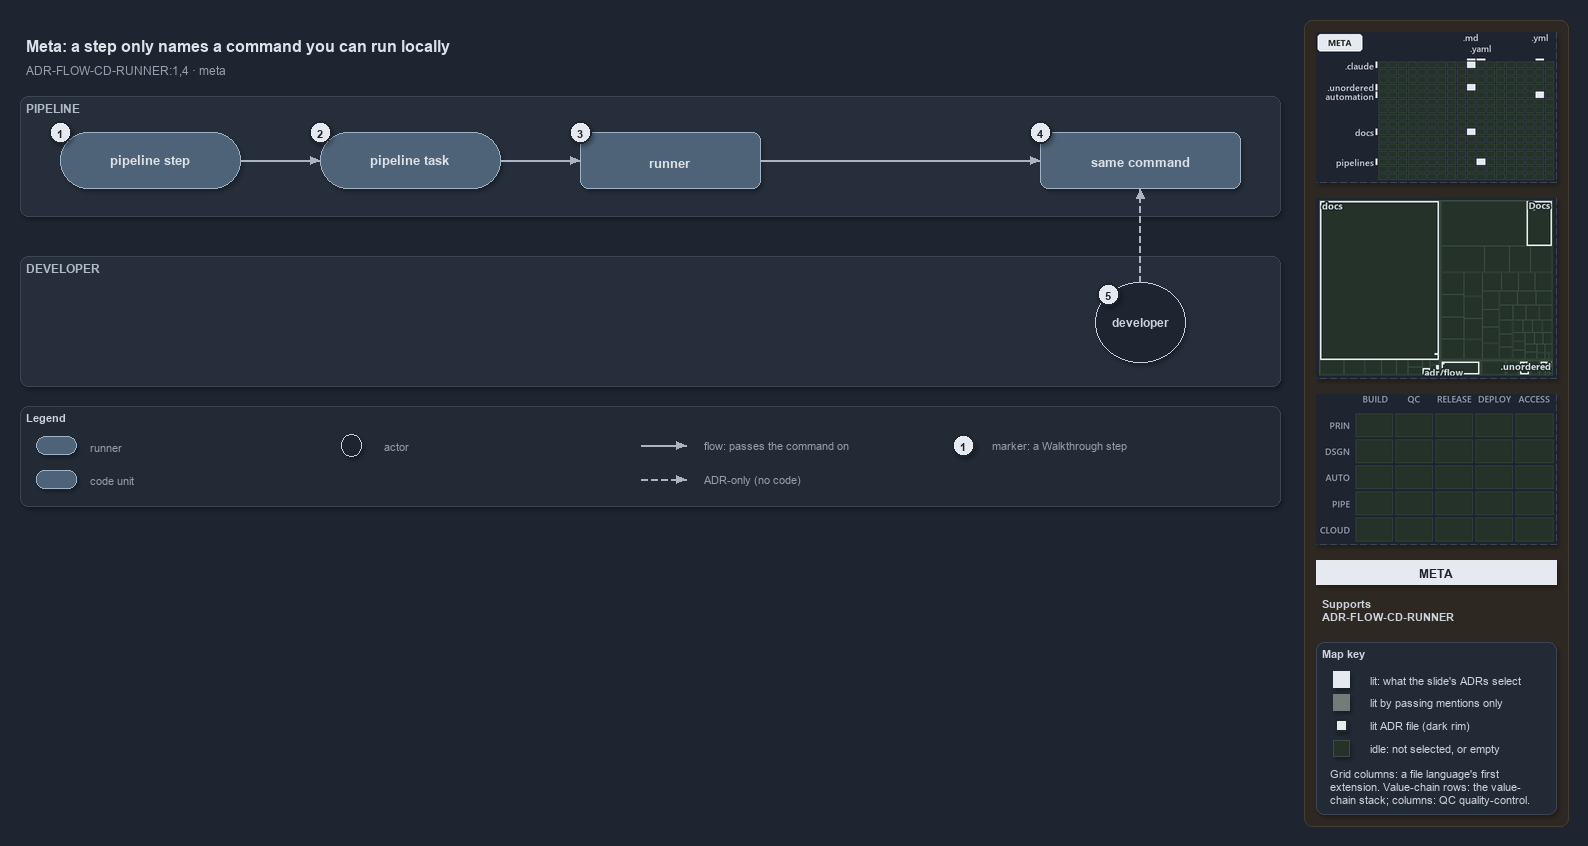

The diagram above was exported from draw.io. Its source (the exported page's mxGraphModel, read from the mxfile embedded in the PNG):
<mxGraphModel dx="1024" dy="768" grid="0" gridSize="10" guides="1" tooltips="1" connect="1" arrows="1" fold="1" page="1" pageScale="1" pageWidth="1572" pageHeight="600" background="#1E2430" math="0" shadow="1">
  <root>
    <mxCell id="0" />
    <mxCell id="1" parent="0" />
    <mxCell id="sidebar-bg" value="" style="rounded=1;arcSize=2;html=1;fillColor=#2E2823;strokeColor=#453C33;shadow=0;" vertex="1" parent="1">
      <mxGeometry x="1304" y="4" width="264" height="806" as="geometry" />
    </mxCell>
    <mxCell id="title" value="Meta: a step only names a command you can run locally" style="text;html=1;align=left;verticalAlign=middle;fontSize=16;fontStyle=1;fontColor=#DDE2E9;" vertex="1" parent="1">
      <mxGeometry x="20" y="14" width="1260" height="30" as="geometry" />
    </mxCell>
    <mxCell id="subtitle" value="ADR-FLOW-CD-RUNNER:1,4 &amp;#183; meta" style="text;html=1;align=left;verticalAlign=middle;fontSize=12;fontColor=#949FAE;" vertex="1" parent="1">
      <mxGeometry x="20" y="44" width="1240" height="20" as="geometry" />
    </mxCell>
    <mxCell id="band-pipeline" value="PIPELINE" style="rounded=1;html=1;arcSize=3;fillColor=#262E3B;strokeColor=#3A4555;verticalAlign=top;align=left;spacingLeft=8;fontStyle=1;fontSize=12;fontColor=#B0BAC7;" vertex="1" parent="1">
      <mxGeometry x="20" y="80" width="1260" height="120" as="geometry" />
    </mxCell>
    <mxCell id="band-dev" value="DEVELOPER" style="rounded=1;html=1;arcSize=3;fillColor=#262E3B;strokeColor=#3A4555;verticalAlign=top;align=left;spacingLeft=8;fontStyle=1;fontSize=12;fontColor=#B0BAC7;" vertex="1" parent="1">
      <mxGeometry x="20" y="240" width="1260" height="130" as="geometry" />
    </mxCell>
    <mxCell id="step" value="&lt;b&gt;pipeline step&lt;/b&gt;" style="rounded=1;arcSize=50;whiteSpace=wrap;html=1;fillColor=#4E6378;strokeColor=#9FB3C8;fontSize=13;fontColor=#DDE2E9;" vertex="1" parent="1">
      <mxGeometry x="60" y="116" width="180" height="56" as="geometry" />
    </mxCell>
    <mxCell id="task" value="&lt;b&gt;pipeline task&lt;/b&gt;" style="rounded=1;arcSize=50;whiteSpace=wrap;html=1;fillColor=#4E6378;strokeColor=#9FB3C8;fontSize=13;fontColor=#DDE2E9;" vertex="1" parent="1">
      <mxGeometry x="320" y="116" width="180" height="56" as="geometry" />
    </mxCell>
    <mxCell id="runner" value="&lt;b&gt;runner&lt;/b&gt;" style="rounded=1;whiteSpace=wrap;html=1;arcSize=20;fillColor=#4E6378;strokeColor=#9FB3C8;fontSize=13;fontColor=#DDE2E9;" vertex="1" parent="1">
      <mxGeometry x="580" y="116" width="180" height="56" as="geometry" />
    </mxCell>
    <mxCell id="command" value="&lt;b&gt;same command&lt;/b&gt;" style="rounded=1;whiteSpace=wrap;html=1;arcSize=20;fillColor=#4E6378;strokeColor=#9FB3C8;fontSize=13;fontColor=#DDE2E9;" vertex="1" parent="1">
      <mxGeometry x="1040" y="116" width="200" height="56" as="geometry" />
    </mxCell>
    <mxCell id="dev" value="&lt;b&gt;developer&lt;/b&gt;" style="ellipse;whiteSpace=wrap;html=1;fillColor=#1E2430;strokeColor=#C7D0DB;fontSize=12;fontColor=#CDD3DC;" vertex="1" parent="1">
      <mxGeometry x="1095" y="266" width="90" height="80" as="geometry" />
    </mxCell>
    <mxCell id="p-edge-step-task-a" value="" style="text;html=1;strokeColor=none;fillColor=none;" vertex="1" parent="1">
      <mxGeometry x="240" y="144" width="1" height="1" as="geometry" />
    </mxCell>
    <mxCell id="p-edge-step-task-b" value="" style="text;html=1;strokeColor=none;fillColor=none;" vertex="1" parent="1">
      <mxGeometry x="320" y="144" width="1" height="1" as="geometry" />
    </mxCell>
    <mxCell id="edge-step-task" value="" style="edgeStyle=orthogonalEdgeStyle;rounded=1;html=1;fontSize=10;endArrow=block;strokeColor=#AAB4C3;fontColor=#CDD3DC;shadow=0;" edge="1" parent="1" source="p-edge-step-task-a" target="p-edge-step-task-b">
      <mxGeometry relative="1" as="geometry" />
    </mxCell>
    <mxCell id="p-edge-task-runner-a" value="" style="text;html=1;strokeColor=none;fillColor=none;" vertex="1" parent="1">
      <mxGeometry x="500" y="144" width="1" height="1" as="geometry" />
    </mxCell>
    <mxCell id="p-edge-task-runner-b" value="" style="text;html=1;strokeColor=none;fillColor=none;" vertex="1" parent="1">
      <mxGeometry x="580" y="144" width="1" height="1" as="geometry" />
    </mxCell>
    <mxCell id="edge-task-runner" value="" style="edgeStyle=orthogonalEdgeStyle;rounded=1;html=1;fontSize=10;endArrow=block;strokeColor=#AAB4C3;fontColor=#CDD3DC;shadow=0;" edge="1" parent="1" source="p-edge-task-runner-a" target="p-edge-task-runner-b">
      <mxGeometry relative="1" as="geometry" />
    </mxCell>
    <mxCell id="p-edge-runner-command-a" value="" style="text;html=1;strokeColor=none;fillColor=none;" vertex="1" parent="1">
      <mxGeometry x="760" y="144" width="1" height="1" as="geometry" />
    </mxCell>
    <mxCell id="p-edge-runner-command-b" value="" style="text;html=1;strokeColor=none;fillColor=none;" vertex="1" parent="1">
      <mxGeometry x="1040" y="144" width="1" height="1" as="geometry" />
    </mxCell>
    <mxCell id="edge-runner-command" value="" style="edgeStyle=orthogonalEdgeStyle;rounded=1;html=1;fontSize=10;endArrow=block;strokeColor=#AAB4C3;fontColor=#CDD3DC;shadow=0;" edge="1" parent="1" source="p-edge-runner-command-a" target="p-edge-runner-command-b">
      <mxGeometry relative="1" as="geometry" />
    </mxCell>
    <mxCell id="p-edge-dev-command-a" value="" style="text;html=1;strokeColor=none;fillColor=none;" vertex="1" parent="1">
      <mxGeometry x="1140" y="266" width="1" height="1" as="geometry" />
    </mxCell>
    <mxCell id="p-edge-dev-command-b" value="" style="text;html=1;strokeColor=none;fillColor=none;" vertex="1" parent="1">
      <mxGeometry x="1140" y="172" width="1" height="1" as="geometry" />
    </mxCell>
    <mxCell id="edge-dev-command" value="" style="edgeStyle=orthogonalEdgeStyle;rounded=1;html=1;fontSize=10;endArrow=block;strokeColor=#AAB4C3;dashed=1;fontColor=#CDD3DC;shadow=0;" edge="1" parent="1" source="p-edge-dev-command-a" target="p-edge-dev-command-b">
      <mxGeometry relative="1" as="geometry" />
    </mxCell>
    <mxCell id="mark-1" value="1" style="ellipse;html=1;fillColor=#E6EAF0;strokeColor=#1E2430;strokeWidth=2;fontColor=#1E2430;fontStyle=1;fontSize=11;" vertex="1" parent="1">
      <mxGeometry x="49" y="105" width="22" height="22" as="geometry" />
    </mxCell>
    <mxCell id="mark-2" value="2" style="ellipse;html=1;fillColor=#E6EAF0;strokeColor=#1E2430;strokeWidth=2;fontColor=#1E2430;fontStyle=1;fontSize=11;" vertex="1" parent="1">
      <mxGeometry x="309" y="105" width="22" height="22" as="geometry" />
    </mxCell>
    <mxCell id="mark-3" value="3" style="ellipse;html=1;fillColor=#E6EAF0;strokeColor=#1E2430;strokeWidth=2;fontColor=#1E2430;fontStyle=1;fontSize=11;" vertex="1" parent="1">
      <mxGeometry x="569" y="105" width="22" height="22" as="geometry" />
    </mxCell>
    <mxCell id="mark-4" value="4" style="ellipse;html=1;fillColor=#E6EAF0;strokeColor=#1E2430;strokeWidth=2;fontColor=#1E2430;fontStyle=1;fontSize=11;" vertex="1" parent="1">
      <mxGeometry x="1029" y="105" width="22" height="22" as="geometry" />
    </mxCell>
    <mxCell id="mark-5" value="5" style="ellipse;html=1;fillColor=#E6EAF0;strokeColor=#1E2430;strokeWidth=2;fontColor=#1E2430;fontStyle=1;fontSize=11;" vertex="1" parent="1">
      <mxGeometry x="1097" y="267" width="22" height="22" as="geometry" />
    </mxCell>
    <mxCell id="legend" value="&lt;b&gt;Legend&lt;/b&gt;" style="rounded=1;whiteSpace=wrap;html=1;arcSize=6;fillColor=#222A36;strokeColor=#3A4555;align=left;verticalAlign=top;spacing=8;fontSize=11;fontColor=#CDD3DC;" vertex="1" parent="1">
      <mxGeometry x="20" y="390" width="1260" height="100" as="geometry" />
    </mxCell>
    <mxCell id="legend-0" value="" style="rounded=1;arcSize=50;whiteSpace=wrap;html=1;fillColor=#4E6378;strokeColor=#9FB3C8;fontColor=#DDE2E9;" vertex="1" parent="1">
      <mxGeometry x="36" y="420" width="40" height="18" as="geometry" />
    </mxCell>
    <mxCell id="legend-0-text" value="runner" style="text;html=1;align=left;verticalAlign=middle;fontSize=11;fontColor=#949FAE;" vertex="1" parent="1">
      <mxGeometry x="84" y="419" width="300" height="20" as="geometry" />
    </mxCell>
    <mxCell id="legend-1" value="" style="rounded=1;whiteSpace=wrap;html=1;arcSize=20;fillColor=#4E6378;strokeColor=#9FB3C8;fontColor=#DDE2E9;" vertex="1" parent="1">
      <mxGeometry x="36" y="454" width="40" height="18" as="geometry" />
    </mxCell>
    <mxCell id="legend-1-text" value="code unit" style="text;html=1;align=left;verticalAlign=middle;fontSize=11;fontColor=#949FAE;" vertex="1" parent="1">
      <mxGeometry x="84" y="453" width="300" height="20" as="geometry" />
    </mxCell>
    <mxCell id="legend-2" value="" style="ellipse;whiteSpace=wrap;html=1;fillColor=#1E2430;strokeColor=#C7D0DB;fontColor=#CDD3DC;" vertex="1" parent="1">
      <mxGeometry x="341" y="418" width="20" height="22" as="geometry" />
    </mxCell>
    <mxCell id="legend-2-text" value="actor" style="text;html=1;align=left;verticalAlign=middle;fontSize=11;fontColor=#949FAE;" vertex="1" parent="1">
      <mxGeometry x="378" y="419" width="300" height="20" as="geometry" />
    </mxCell>
    <mxCell id="p-legend-3-a" value="" style="text;html=1;strokeColor=none;fillColor=none;" vertex="1" parent="1">
      <mxGeometry x="640" y="429" width="1" height="1" as="geometry" />
    </mxCell>
    <mxCell id="p-legend-3-b" value="" style="text;html=1;strokeColor=none;fillColor=none;" vertex="1" parent="1">
      <mxGeometry x="686" y="429" width="1" height="1" as="geometry" />
    </mxCell>
    <mxCell id="legend-3" value="" style="edgeStyle=orthogonalEdgeStyle;rounded=1;html=1;fontSize=10;endArrow=block;strokeColor=#AAB4C3;fontColor=#CDD3DC;shadow=0;" edge="1" parent="1" source="p-legend-3-a" target="p-legend-3-b">
      <mxGeometry relative="1" as="geometry" />
    </mxCell>
    <mxCell id="legend-3-text" value="flow: passes the command on" style="text;html=1;align=left;verticalAlign=middle;fontSize=11;fontColor=#949FAE;" vertex="1" parent="1">
      <mxGeometry x="698" y="419" width="300" height="20" as="geometry" />
    </mxCell>
    <mxCell id="p-legend-4-a" value="" style="text;html=1;strokeColor=none;fillColor=none;" vertex="1" parent="1">
      <mxGeometry x="640" y="463" width="1" height="1" as="geometry" />
    </mxCell>
    <mxCell id="p-legend-4-b" value="" style="text;html=1;strokeColor=none;fillColor=none;" vertex="1" parent="1">
      <mxGeometry x="686" y="463" width="1" height="1" as="geometry" />
    </mxCell>
    <mxCell id="legend-4" value="" style="edgeStyle=orthogonalEdgeStyle;rounded=1;html=1;fontSize=10;endArrow=block;strokeColor=#AAB4C3;dashed=1;fontColor=#CDD3DC;shadow=0;" edge="1" parent="1" source="p-legend-4-a" target="p-legend-4-b">
      <mxGeometry relative="1" as="geometry" />
    </mxCell>
    <mxCell id="legend-4-text" value="ADR-only (no code)" style="text;html=1;align=left;verticalAlign=middle;fontSize=11;fontColor=#949FAE;" vertex="1" parent="1">
      <mxGeometry x="698" y="453" width="300" height="20" as="geometry" />
    </mxCell>
    <mxCell id="legend-5" value="1" style="ellipse;html=1;fillColor=#E6EAF0;strokeColor=#1E2430;strokeWidth=2;fontColor=#1E2430;fontStyle=1;fontSize=11;" vertex="1" parent="1">
      <mxGeometry x="952" y="418" width="22" height="22" as="geometry" />
    </mxCell>
    <mxCell id="legend-5-text" value="marker: a Walkthrough step" style="text;html=1;align=left;verticalAlign=middle;fontSize=11;fontColor=#949FAE;" vertex="1" parent="1">
      <mxGeometry x="986" y="419" width="320" height="20" as="geometry" />
    </mxCell>
    <mxCell id="minimap-grid" value="" style="shape=image;html=1;imageAspect=0;aspect=fixed;verticalLabelPosition=bottom;strokeColor=#3A4555;dashed=1;fillColor=#222A36;image=data:image/png,(base64 omitted: 11424 chars);" vertex="1" parent="1">
      <mxGeometry x="1316" y="16" width="240" height="150" as="geometry" />
    </mxCell>
    <mxCell id="minimap-tree" value="" style="shape=image;html=1;imageAspect=0;aspect=fixed;verticalLabelPosition=bottom;strokeColor=#3A4555;dashed=1;fillColor=#222A36;image=data:image/png,(base64 omitted: 10448 chars);" vertex="1" parent="1">
      <mxGeometry x="1316" y="182" width="240" height="180" as="geometry" />
    </mxCell>
    <mxCell id="minimap-chain" value="" style="shape=image;html=1;imageAspect=0;aspect=fixed;verticalLabelPosition=bottom;strokeColor=#3A4555;dashed=1;fillColor=#222A36;image=data:image/png,(base64 omitted: 11912 chars);" vertex="1" parent="1">
      <mxGeometry x="1316" y="378" width="240" height="150" as="geometry" />
    </mxCell>
    <mxCell id="lens-badge" value="META" style="rounded=0;whiteSpace=wrap;html=1;align=center;verticalAlign=middle;fontSize=12;fontStyle=1;fontColor=#1E2430;fillColor=#E6EAF0;strokeColor=none;" vertex="1" parent="1">
      <mxGeometry x="1316" y="544" width="240" height="24" as="geometry" />
    </mxCell>
    <mxCell id="supports" value="&lt;b&gt;Supports&lt;/b&gt;&lt;br&gt;ADR-FLOW-CD-RUNNER" style="text;html=1;whiteSpace=wrap;align=left;verticalAlign=top;fontSize=11;fontColor=#CDD3DC;" vertex="1" parent="1">
      <mxGeometry x="1316" y="576" width="240" height="38" as="geometry" />
    </mxCell>
    <mxCell id="mapkey" value="&lt;b&gt;Map key&lt;/b&gt;" style="rounded=1;arcSize=6;whiteSpace=wrap;html=1;align=left;verticalAlign=top;fontSize=11;fontColor=#CDD3DC;fillColor=#222A36;strokeColor=#3A4555;spacingLeft=8;spacingTop=2;" vertex="1" parent="1">
      <mxGeometry x="1316" y="626" width="240" height="172" as="geometry" />
    </mxCell>
    <mxCell id="mapkey-lit" value="" style="rounded=0;html=1;fillColor=#E6EAF0;strokeColor=#E6EAF0;" vertex="1" parent="1">
      <mxGeometry x="1333.0" y="655.0" width="16" height="16" as="geometry" />
    </mxCell>
    <mxCell id="mapkey-lit-text" value="lit: what the slide's ADRs select" style="text;html=1;align=left;verticalAlign=middle;fontSize=11;fontColor=#CDD3DC;" vertex="1" parent="1">
      <mxGeometry x="1364" y="653" width="184" height="20" as="geometry" />
    </mxCell>
    <mxCell id="mapkey-touched" value="" style="rounded=0;html=1;fillColor=#727C79;strokeColor=#727C79;" vertex="1" parent="1">
      <mxGeometry x="1333.0" y="678.0" width="16" height="16" as="geometry" />
    </mxCell>
    <mxCell id="mapkey-touched-text" value="lit by passing mentions only" style="text;html=1;align=left;verticalAlign=middle;fontSize=11;fontColor=#CDD3DC;" vertex="1" parent="1">
      <mxGeometry x="1364" y="676" width="184" height="20" as="geometry" />
    </mxCell>
    <mxCell id="mapkey-adr" value="" style="rounded=0;html=1;fillColor=#E6EAF0;strokeColor=#1C2A24;strokeWidth=2;" vertex="1" parent="1">
      <mxGeometry x="1335.0" y="703.0" width="12" height="12" as="geometry" />
    </mxCell>
    <mxCell id="mapkey-adr-text" value="lit ADR file (dark rim)" style="text;html=1;align=left;verticalAlign=middle;fontSize=11;fontColor=#CDD3DC;" vertex="1" parent="1">
      <mxGeometry x="1364" y="699" width="184" height="20" as="geometry" />
    </mxCell>
    <mxCell id="mapkey-idle" value="" style="rounded=0;html=1;fillColor=#243229;strokeColor=#3B4D43;" vertex="1" parent="1">
      <mxGeometry x="1333.0" y="724.0" width="16" height="16" as="geometry" />
    </mxCell>
    <mxCell id="mapkey-idle-text" value="idle: not selected, or empty" style="text;html=1;align=left;verticalAlign=middle;fontSize=11;fontColor=#CDD3DC;" vertex="1" parent="1">
      <mxGeometry x="1364" y="722" width="184" height="20" as="geometry" />
    </mxCell>
    <mxCell id="mapkey-codes" value="Grid columns: a file language's first&lt;br&gt;extension. Value-chain rows: the value-&lt;br&gt;chain stack; columns: QC quality-control." style="text;html=1;align=left;verticalAlign=top;whiteSpace=wrap;fontSize=11;fontColor=#CDD3DC;" vertex="1" parent="1">
      <mxGeometry x="1324" y="746" width="224" height="46" as="geometry" />
    </mxCell>
  </root>
</mxGraphModel>